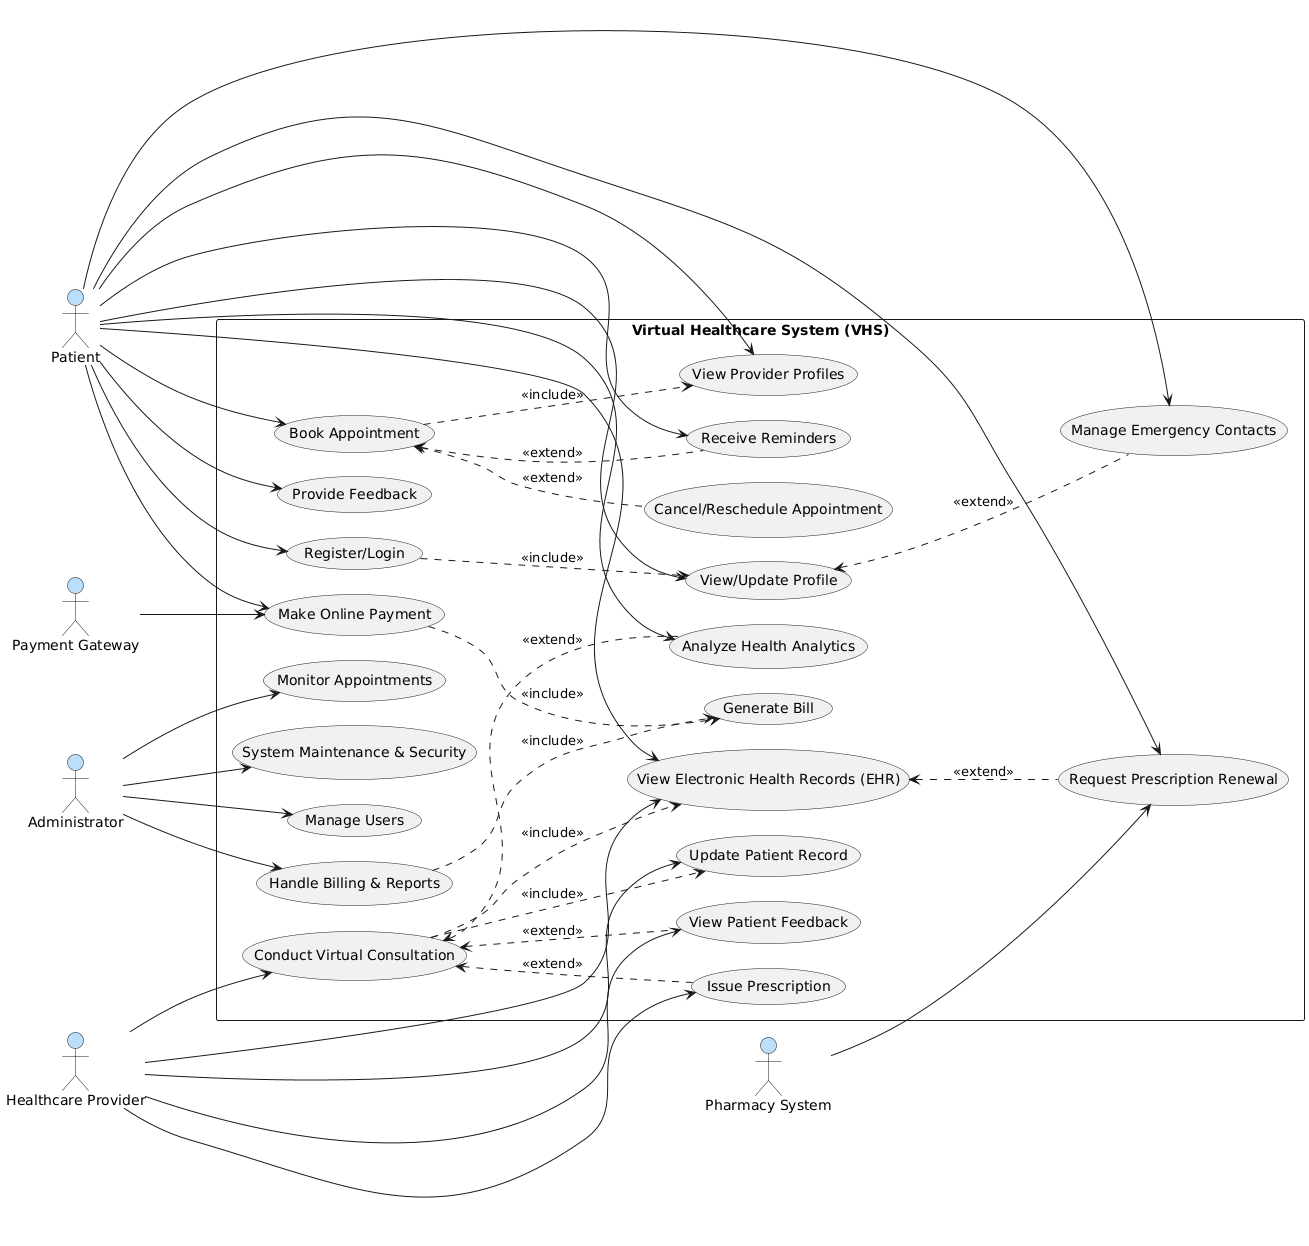

The diagram above was rendered by PlantUML. Its source (embedded in the PNG):
@startuml
skinparam shadowing false
skinparam ranksep 85
skinparam nodesep 25
left to right direction

actor "Patient" as Patient #BBDEFB
actor "Healthcare Provider" as Provider #BBDEFB
actor "Administrator" as Admin #BBDEFB
actor "Pharmacy System" as Pharmacy #BBDEFB
actor "Payment Gateway" as Payment #BBDEFB

rectangle "Virtual Healthcare System (VHS)" as System {
  usecase "Register/Login" as RegisterLogin
  usecase "View/Update Profile" as ViewUpdateProfile
  usecase "View Provider Profiles" as ViewProviderProfiles
  usecase "Book Appointment" as BookAppointment
  usecase "Cancel/Reschedule Appointment" as CancelAppointment
  usecase "Conduct Virtual Consultation" as ConductConsultation
  usecase "View Electronic Health Records (EHR)" as ViewEHR
  usecase "Update Patient Record" as UpdateRecord
  usecase "Issue Prescription" as IssuePrescription
  usecase "Request Prescription Renewal" as RequestPrescription
  usecase "Make Online Payment" as MakePayment
  usecase "Generate Bill" as GenerateBill
  usecase "Provide Feedback" as ProvideFeedback
  usecase "View Patient Feedback" as ViewFeedback
  usecase "Manage Users" as ManageUsers
  usecase "Handle Billing & Reports" as HandleBillingReports
  usecase "Monitor Appointments" as MonitorAppointments
  usecase "System Maintenance & Security" as SystemMaintenance
  usecase "Receive Reminders" as ReceiveReminders
  usecase "Analyze Health Analytics" as HealthAnalytics
  usecase "Manage Emergency Contacts" as EmergencyContacts

  Patient --> RegisterLogin
  Patient --> ViewUpdateProfile
  Patient --> ViewProviderProfiles
  Patient --> BookAppointment
  Patient --> ViewEHR
  Patient --> RequestPrescription
  Patient --> MakePayment
  Patient --> ProvideFeedback
  Patient --> ReceiveReminders
  Patient --> HealthAnalytics
  Patient --> EmergencyContacts
  Provider --> ConductConsultation
  Provider --> UpdateRecord
  Provider --> IssuePrescription
  Provider --> ViewEHR
  Provider --> ViewFeedback
  Admin --> ManageUsers
  Admin --> HandleBillingReports
  Admin --> MonitorAppointments
  Admin --> SystemMaintenance
  Pharmacy --> RequestPrescription
  Payment --> MakePayment

  BookAppointment ..> ViewProviderProfiles : <<include>>
  BookAppointment <.. CancelAppointment : <<extend>>
  ConductConsultation ..> UpdateRecord : <<include>>
  ConductConsultation <.. IssuePrescription : <<extend>>
  MakePayment ..> GenerateBill : <<include>>
  BookAppointment <.. ReceiveReminders : <<extend>>
  ConductConsultation <.. HealthAnalytics : <<extend>>
  RegisterLogin ..> ViewUpdateProfile : <<include>>
  ViewUpdateProfile <.. EmergencyContacts : <<extend>>
  ViewEHR <.. RequestPrescription : <<extend>>
  HandleBillingReports ..> GenerateBill : <<include>>
  ConductConsultation ..> ViewEHR : <<include>>
  ConductConsultation <.. ViewFeedback : <<extend>>
}
@enduml